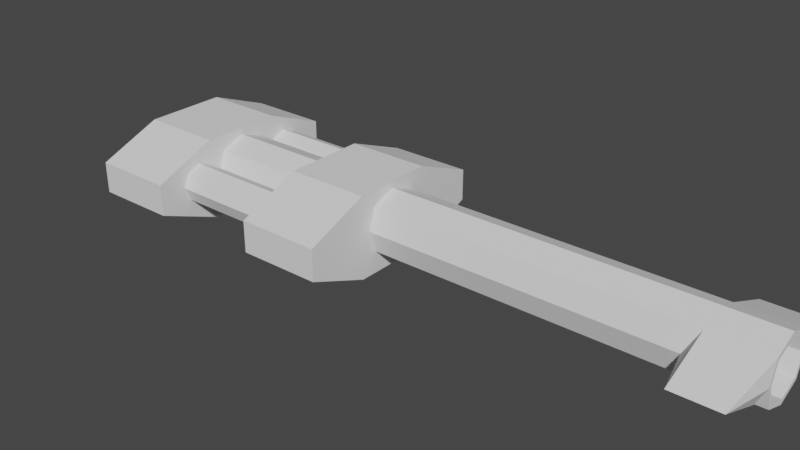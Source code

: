 # Source: cannon.blend  (saved by Blender 2.80.75; exported with 4.5.12 LTS)
import bpy
from mathutils import Matrix  # noqa: F401  (used for matrix-valued properties, if any)

bpy.ops.wm.read_factory_settings(use_empty=True)
scene = bpy.context.scene
scene.name = 'Scene'

# ---- collections
col_collection_1 = bpy.data.collections.new('Collection 1'); scene.collection.children.link(col_collection_1)

# ---- world
world_world = bpy.data.worlds.new('World'); scene.world = world_world
world_world.use_nodes = True; world_world.node_tree.nodes.clear()
_N = world_world.node_tree.nodes; _L = world_world.node_tree.links
n0 = _N.new('ShaderNodeOutputWorld'); n0.name = 'World Output'; n0.location = (300, 300)
n1 = _N.new('ShaderNodeBackground'); n1.name = 'Background'; n1.location = (10, 300)
n1.inputs[0].default_value = (0.05088, 0.05088, 0.05088, 1.0)
_L.new(n1.outputs[0], n0.inputs[0])
n0.is_active_output = True
world_world.color = (0.05088, 0.05088, 0.05088)
world_world.use_sun_shadow = False
world_world.sun_shadow_jitter_overblur = 0.0

# ---- meshes
me_cube_001 = bpy.data.meshes.new('Cube.001')
me_cube_001.from_pydata([(-3.756, -1.0, -1.0), (-3.756, -1.0, 1.0), (-1.756, -1.0, -1.0), (-1.756, -1.0, 1.0), (-3.756, -2.536, -0.3818), (-3.756, -2.536, 0.3818), (-1.756, -2.536, 0.3818), (-1.756, -2.536, -0.3818), (0.9699, -1.0, -1.0), (0.9699, -1.0, 1.0), (2.97, -1.0, -1.0), (2.97, -1.0, 1.0), (0.9699, -2.536, -0.3818), (0.9699, -2.536, 0.3818), (2.97, -2.536, 0.3818), (2.97, -2.536, -0.3818), (-3.441, -0.8949, 0.05317), (1.213, -0.8949, 0.05317), (-3.441, -1.034, -0.2816), (1.213, -1.034, -0.2816), (-3.441, -1.368, -0.4202), (1.213, -1.368, -0.4202), (-3.441, -1.703, -0.2816), (1.213, -1.703, -0.2816), (-3.441, -1.842, 0.05317), (1.213, -1.842, 0.05317), (-3.441, -1.703, 0.3879), (1.213, -1.703, 0.3879), (-3.441, -1.368, 0.5266), (1.213, -1.368, 0.5266), (-3.441, -1.034, 0.3879), (1.213, -1.034, 0.3879), (-1.814, -0.5903, -0.4707), (11.88, -0.5903, -0.4707), (-1.814, -0.7687, 0.06996), (11.88, -0.7687, 0.06996), (-1.814, -0.5903, 0.6107), (11.88, -0.5903, 0.6107), (11.63, -0.5903, -0.4707), (11.63, -1.91, 0.06996), (11.63, -0.5903, 0.6107), (10.24, -0.5903, -0.4707), (10.24, -0.7687, 0.06996), (10.24, -0.5903, 0.6107), (10.53, -0.5903, -0.4707), (10.53, -1.91, 0.06996), (10.53, -0.5903, 0.6107), (11.88, -0.5335, -0.3821), (11.88, -0.6826, 0.06996), (11.88, -0.5335, 0.522), (4.145, -0.5335, -0.3821), (4.145, -0.6826, 0.06996), (4.145, -0.5335, 0.522), (-3.756, 1.0, -1.0), (-3.756, 1.0, 1.0), (-3.756, 0.0, -1.0), (-3.756, 0.0, 1.0), (-1.756, 1.0, -1.0), (-1.756, 1.0, 1.0), (-1.756, 0.0, -1.0), (-1.756, 0.0, 1.0), (-3.756, 2.536, -0.3818), (-3.756, 2.536, 0.3818), (-1.756, 2.536, 0.3818), (-1.756, 2.536, -0.3818), (0.9699, 1.0, -1.0), (0.9699, 1.0, 1.0), (0.9699, 0.0, -1.0), (0.9699, 0.0, 1.0), (2.97, 1.0, -1.0), (2.97, 1.0, 1.0), (2.97, 0.0, -1.0), (2.97, 0.0, 1.0), (0.9699, 2.536, -0.3818), (0.9699, 2.536, 0.3818), (2.97, 2.536, 0.3818), (2.97, 2.536, -0.3818), (-3.441, 0.8949, 0.05317), (1.213, 0.8949, 0.05317), (-3.441, 1.034, -0.2816), (1.213, 1.034, -0.2816), (-3.441, 1.368, -0.4202), (1.213, 1.368, -0.4202), (-3.441, 1.703, -0.2816), (1.213, 1.703, -0.2816), (-3.441, 1.842, 0.05317), (1.213, 1.842, 0.05317), (-3.441, 1.703, 0.3879), (1.213, 1.703, 0.3879), (-3.441, 1.368, 0.5266), (1.213, 1.368, 0.5266), (-3.441, 1.034, 0.3879), (1.213, 1.034, 0.3879), (-1.814, 0.0, 0.06996), (-1.814, 0.0, -0.4707), (-1.814, 0.0, -0.6947), (11.88, 0.0, -0.6947), (-1.814, 0.5903, -0.4707), (11.88, 0.5903, -0.4707), (-1.814, 0.7687, 0.06996), (11.88, 0.7687, 0.06996), (-1.814, 0.5903, 0.6107), (11.88, 0.5903, 0.6107), (-1.814, 0.0, 0.8346), (11.88, 0.0, 0.8346), (-1.814, 0.0, 0.6107), (11.63, 0.0, -0.6947), (11.63, 0.5903, -0.4707), (11.63, 1.91, 0.06996), (11.63, 0.5903, 0.6107), (11.63, 0.0, 0.8346), (10.24, 0.0, -0.6947), (10.24, 0.5903, -0.4707), (10.24, 0.7687, 0.06996), (10.24, 0.5903, 0.6107), (10.24, 0.0, 0.8346), (10.53, 0.0, -0.6947), (10.53, 0.5903, -0.4707), (10.53, 1.91, 0.06996), (10.53, 0.5903, 0.6107), (10.53, 0.0, 0.8346), (11.88, 0.0, -0.5693), (11.88, 0.5335, -0.3821), (11.88, 0.6826, 0.06996), (11.88, 0.5335, 0.522), (11.88, 0.0, 0.7092), (4.145, 0.0, -0.3821), (4.145, 0.0, 0.06996), (4.145, 0.0, -0.5693), (4.145, 0.5335, -0.3821), (4.145, 0.6826, 0.06996), (4.145, 0.5335, 0.522), (4.145, 0.0, 0.7092), (4.145, 0.0, 0.522)], [], [(0, 1, 56, 55), (59, 60, 3, 2), (2, 3, 6, 7), (55, 59, 2, 0), (60, 56, 1, 3), (7, 6, 5, 4), (1, 0, 4, 5), (0, 2, 7, 4), (3, 1, 5, 6), (8, 9, 68, 67), (71, 72, 11, 10), (10, 11, 14, 15), (67, 71, 10, 8), (72, 68, 9, 11), (15, 14, 13, 12), (9, 8, 12, 13), (8, 10, 15, 12), (11, 9, 13, 14), (16, 17, 19, 18), (18, 19, 21, 20), (20, 21, 23, 22), (22, 23, 25, 24), (24, 25, 27, 26), (26, 27, 29, 28), (19, 17, 31, 29, 27, 25, 23, 21), (28, 29, 31, 30), (30, 31, 17, 16), (16, 18, 20, 22, 24, 26, 28, 30), (106, 96, 33, 38), (38, 33, 35, 39), (39, 35, 37, 40), (40, 37, 104, 110), (35, 33, 47, 48), (93, 94, 95, 32, 34, 36, 103, 105), (46, 40, 110, 120), (45, 39, 40, 46), (44, 38, 39, 45), (116, 106, 38, 44), (95, 111, 41, 32), (32, 41, 42, 34), (34, 42, 43, 36), (36, 43, 115, 103), (111, 116, 44, 41), (41, 44, 45, 42), (42, 45, 46, 43), (43, 46, 120, 115), (47, 121, 128, 50), (37, 35, 48, 49), (33, 96, 121, 47), (104, 37, 49, 125), (126, 127, 133, 132, 52, 51, 50, 128), (125, 49, 52, 132), (48, 47, 50, 51), (49, 48, 51, 52), (53, 55, 56, 54), (55, 59, 60, 56), (59, 57, 58, 60), (57, 64, 63, 58), (55, 53, 57, 59), (60, 58, 54, 56), (64, 61, 62, 63), (54, 62, 61, 53), (53, 61, 64, 57), (58, 63, 62, 54), (65, 67, 68, 66), (67, 71, 72, 68), (71, 69, 70, 72), (69, 76, 75, 70), (67, 65, 69, 71), (72, 70, 66, 68), (76, 73, 74, 75), (66, 74, 73, 65), (65, 73, 76, 69), (70, 75, 74, 66), (77, 79, 80, 78), (79, 81, 82, 80), (81, 83, 84, 82), (83, 85, 86, 84), (85, 87, 88, 86), (87, 89, 90, 88), (80, 82, 84, 86, 88, 90, 92, 78), (89, 91, 92, 90), (91, 77, 78, 92), (77, 91, 89, 87, 85, 83, 81, 79), (106, 107, 98, 96), (107, 108, 100, 98), (108, 109, 102, 100), (109, 110, 104, 102), (100, 123, 122, 98), (93, 105, 103, 101, 99, 97, 95, 94), (119, 120, 110, 109), (118, 119, 109, 108), (117, 118, 108, 107), (116, 117, 107, 106), (95, 97, 112, 111), (97, 99, 113, 112), (99, 101, 114, 113), (101, 103, 115, 114), (111, 112, 117, 116), (112, 113, 118, 117), (113, 114, 119, 118), (114, 115, 120, 119), (122, 129, 128, 121), (102, 124, 123, 100), (98, 122, 121, 96), (104, 125, 124, 102), (126, 128, 129, 130, 131, 132, 133, 127), (125, 132, 131, 124), (123, 130, 129, 122), (124, 131, 130, 123)])
_uv = me_cube_001.uv_layers.new(name='UVMap')
_uv.uv.foreach_set('vector', [0.3342, 0.6964, 0.1845, 0.6964, 0.1845, 0.6215, 0.3342, 0.6215, 0.5597, 0.1948, 0.7094, 0.1948, 0.7094, 0.2697, 0.5597, 0.2697, 0.6399, 0.4707, 0.6399, 0.6204, 0.5249, 0.5741, 0.5249, 0.517, 0.6099, 0.4696, 0.6099, 0.3199, 0.6847, 0.3199, 0.6847, 0.4696, 0.65, 0.1937, 0.65, 0.04401, 0.7249, 0.04401, 0.7249, 0.1937, 0.534, 0.8625, 0.534, 0.8054, 0.6837, 0.8054, 0.6837, 0.8625, 0.5238, 0.4707, 0.5238, 0.6204, 0.4088, 0.5741, 0.4088, 0.517, 0.5585, 0.3188, 0.4088, 0.3188, 0.4088, 0.1948, 0.5585, 0.1948, 0.1845, 0.3457, 0.3342, 0.3457, 0.3342, 0.4696, 0.1845, 0.4696, 0.7094, 0.6964, 0.5597, 0.6964, 0.5597, 0.6215, 0.7094, 0.6215, 0.641, 0.6204, 0.641, 0.4707, 0.7159, 0.4707, 0.7159, 0.6204, 0.6489, 0.04401, 0.6489, 0.1937, 0.5339, 0.1474, 0.5339, 0.09028, 0.6088, 0.3199, 0.6088, 0.4696, 0.5339, 0.4696, 0.5339, 0.3199, 0.4088, 0.6215, 0.5585, 0.6215, 0.5585, 0.6964, 0.4088, 0.6964, 0.8396, 0.1937, 0.7825, 0.1937, 0.7825, 0.04401, 0.8396, 0.04401, 0.2995, 0.4707, 0.2995, 0.6204, 0.1845, 0.5741, 0.1845, 0.517, 0.5328, 0.04401, 0.5328, 0.1937, 0.4088, 0.1937, 0.4088, 0.04401, 0.4088, 0.4696, 0.4088, 0.3199, 0.5328, 0.3199, 0.5328, 0.4696, 0.7814, 0.3934, 0.7814, 0.7418, 0.7542, 0.7418, 0.7542, 0.3934, 0.5328, 0.7529, 0.1845, 0.7529, 0.1845, 0.7258, 0.5328, 0.7258, 0.1845, 0.6975, 0.5328, 0.6975, 0.5328, 0.7246, 0.1845, 0.7246, 0.7542, 0.3923, 0.7542, 0.04401, 0.7814, 0.04401, 0.7814, 0.3923, 0.7531, 0.04401, 0.7531, 0.3923, 0.726, 0.3923, 0.726, 0.04401, 0.1845, 0.754, 0.5328, 0.754, 0.5328, 0.7811, 0.1845, 0.7811, 0.7452, 0.8084, 0.726, 0.7892, 0.726, 0.7621, 0.7452, 0.7429, 0.7723, 0.7429, 0.7915, 0.7621, 0.7915, 0.7892, 0.7723, 0.8084, 0.1845, 0.7823, 0.5328, 0.7823, 0.5328, 0.8094, 0.1845, 0.8094, 0.7531, 0.3934, 0.7531, 0.7418, 0.726, 0.7418, 0.726, 0.3934, 0.3545, 0.6898, 0.3353, 0.6707, 0.3353, 0.6435, 0.3545, 0.6244, 0.3816, 0.6244, 0.4008, 0.6435, 0.4008, 0.6707, 0.3816, 0.6898, 0.6436, 0.2896, 0.6436, 0.2708, 0.6909, 0.2708, 0.6909, 0.2896, 0.8199, 0.6312, 0.8036, 0.6405, 0.7825, 0.6035, 0.8199, 0.5244, 0.8199, 0.5233, 0.7825, 0.4442, 0.8036, 0.4072, 0.8199, 0.4166, 0.6436, 0.3095, 0.6436, 0.2907, 0.6909, 0.2907, 0.6909, 0.3095, 0.314, 0.5675, 0.314, 0.6101, 0.3079, 0.6051, 0.3079, 0.5695, 0.84, 0.2521, 0.84, 0.2925, 0.84, 0.3093, 0.7958, 0.2925, 0.7825, 0.2521, 0.7958, 0.2116, 0.84, 0.1948, 0.84, 0.2116, 0.5597, 0.2708, 0.6425, 0.2708, 0.6425, 0.3181, 0.5597, 0.3181, 0.6179, 0.6975, 0.7008, 0.6975, 0.7008, 0.8043, 0.6179, 0.8043, 0.534, 0.6975, 0.6168, 0.6975, 0.6168, 0.8043, 0.534, 0.8043, 0.8297, 0.6416, 0.8297, 0.7245, 0.7825, 0.7245, 0.7825, 0.6416, 0.04782, 0.0005642, 0.04782, 0.9027, 0.0005645, 0.9027, 0.0005642, 0.0005642, 0.09733, 0.9027, 0.09733, 0.0005642, 0.1399, 0.0005642, 0.1399, 0.9027, 0.09733, 0.9038, 0.9994, 0.9038, 0.9994, 0.9464, 0.09733, 0.9464, 0.0962, 0.0005642, 0.0962, 0.9027, 0.04895, 0.9027, 0.04895, 0.0005642, 0.3221, 0.518, 0.3006, 0.518, 0.3006, 0.4707, 0.3221, 0.4707, 0.1609, 0.6244, 0.1799, 0.6344, 0.1799, 0.7411, 0.1411, 0.6621, 0.6859, 0.3989, 0.7247, 0.3199, 0.7247, 0.4266, 0.7057, 0.4367, 0.3221, 0.5664, 0.3006, 0.5664, 0.3006, 0.5191, 0.3221, 0.5191, 0.9402, 0.8724, 0.9365, 0.8724, 0.9365, 0.8216, 0.9402, 0.8216, 0.3067, 0.5675, 0.3067, 0.6101, 0.3006, 0.6081, 0.3006, 0.5724, 0.332, 0.4707, 0.332, 0.518, 0.3232, 0.5146, 0.3243, 0.4723, 0.332, 0.5191, 0.332, 0.5664, 0.3243, 0.5647, 0.3232, 0.5224, 0.8336, 0.3244, 0.8336, 0.3583, 0.8336, 0.3921, 0.8336, 0.4061, 0.7936, 0.3921, 0.7825, 0.3583, 0.7936, 0.3244, 0.8336, 0.3104, 0.9874, 0.8178, 0.9874, 0.8215, 0.9365, 0.8215, 0.9365, 0.8178, 0.9599, 0.8724, 0.9568, 0.8724, 0.9568, 0.8216, 0.9599, 0.8216, 0.9567, 0.8724, 0.9536, 0.8724, 0.9536, 0.8216, 0.9567, 0.8216, 0.3342, 0.6964, 0.3342, 0.6215, 0.1845, 0.6215, 0.1845, 0.6964, 0.1845, 0.1948, 0.1845, 0.3445, 0.3342, 0.3445, 0.3342, 0.1948, 0.5597, 0.1948, 0.5597, 0.2697, 0.7094, 0.2697, 0.7094, 0.1948, 0.6399, 0.4707, 0.5249, 0.517, 0.5249, 0.5741, 0.6399, 0.6204, 0.6099, 0.4696, 0.6847, 0.4696, 0.6847, 0.3199, 0.6099, 0.3199, 0.65, 0.1937, 0.7249, 0.1937, 0.7249, 0.04401, 0.65, 0.04401, 0.534, 0.8625, 0.6837, 0.8625, 0.6837, 0.8054, 0.534, 0.8054, 0.5238, 0.4707, 0.4088, 0.517, 0.4088, 0.5741, 0.5238, 0.6204, 0.5585, 0.3188, 0.5585, 0.1948, 0.4088, 0.1948, 0.4088, 0.3188, 0.1845, 0.3457, 0.1845, 0.4696, 0.3342, 0.4696, 0.3342, 0.3457, 0.7094, 0.6964, 0.7094, 0.6215, 0.5597, 0.6215, 0.5597, 0.6964, 0.3342, 0.1937, 0.3342, 0.04401, 0.1845, 0.04401, 0.1845, 0.1937, 0.641, 0.6204, 0.7159, 0.6204, 0.7159, 0.4707, 0.641, 0.4707, 0.6489, 0.04401, 0.5339, 0.09028, 0.5339, 0.1474, 0.6489, 0.1937, 0.6088, 0.3199, 0.5339, 0.3199, 0.5339, 0.4696, 0.6088, 0.4696, 0.4088, 0.6215, 0.4088, 0.6964, 0.5585, 0.6964, 0.5585, 0.6215, 0.8396, 0.1937, 0.8396, 0.04401, 0.7825, 0.04401, 0.7825, 0.1937, 0.2995, 0.4707, 0.1845, 0.517, 0.1845, 0.5741, 0.2995, 0.6204, 0.5328, 0.04401, 0.4088, 0.04401, 0.4088, 0.1937, 0.5328, 0.1937, 0.4088, 0.4696, 0.5328, 0.4696, 0.5328, 0.3199, 0.4088, 0.3199, 0.7814, 0.3934, 0.7542, 0.3934, 0.7542, 0.7418, 0.7814, 0.7418, 0.5328, 0.7529, 0.5328, 0.7258, 0.1845, 0.7258, 0.1845, 0.7529, 0.1845, 0.6975, 0.1845, 0.7246, 0.5328, 0.7246, 0.5328, 0.6975, 0.7542, 0.3923, 0.7814, 0.3923, 0.7814, 0.04401, 0.7542, 0.04401, 0.7531, 0.04401, 0.726, 0.04401, 0.726, 0.3923, 0.7531, 0.3923, 0.1845, 0.754, 0.1845, 0.7811, 0.5328, 0.7811, 0.5328, 0.754, 0.7452, 0.8084, 0.7723, 0.8084, 0.7915, 0.7892, 0.7915, 0.7621, 0.7723, 0.7429, 0.7452, 0.7429, 0.726, 0.7621, 0.726, 0.7892, 0.1845, 0.7823, 0.1845, 0.8094, 0.5328, 0.8094, 0.5328, 0.7823, 0.7531, 0.3934, 0.726, 0.3934, 0.726, 0.7418, 0.7531, 0.7418, 0.3545, 0.6898, 0.3816, 0.6898, 0.4008, 0.6707, 0.4008, 0.6435, 0.3816, 0.6244, 0.3545, 0.6244, 0.3353, 0.6435, 0.3353, 0.6707, 0.6436, 0.2896, 0.6909, 0.2896, 0.6909, 0.2708, 0.6436, 0.2708, 0.8199, 0.6312, 0.8199, 0.5244, 0.7825, 0.6035, 0.8036, 0.6405, 0.8199, 0.5233, 0.8199, 0.4166, 0.8036, 0.4072, 0.7825, 0.4442, 0.6436, 0.3095, 0.6909, 0.3095, 0.6909, 0.2907, 0.6436, 0.2907, 0.314, 0.5675, 0.3079, 0.5695, 0.3079, 0.6051, 0.314, 0.6101, 0.84, 0.2521, 0.84, 0.2116, 0.84, 0.1948, 0.7958, 0.2116, 0.7825, 0.2521, 0.7958, 0.2925, 0.84, 0.3093, 0.84, 0.2925, 0.5597, 0.2708, 0.5597, 0.3181, 0.6425, 0.3181, 0.6425, 0.2708, 0.6179, 0.6975, 0.6179, 0.8043, 0.7008, 0.8043, 0.7008, 0.6975, 0.534, 0.6975, 0.534, 0.8043, 0.6168, 0.8043, 0.6168, 0.6975, 0.8297, 0.6416, 0.7825, 0.6416, 0.7825, 0.7245, 0.8297, 0.7245, 0.04782, 0.0005642, 0.0005642, 0.0005642, 0.0005645, 0.9027, 0.04782, 0.9027, 0.09733, 0.9027, 0.1399, 0.9027, 0.1399, 0.0005642, 0.09733, 0.0005642, 0.09733, 0.9038, 0.09733, 0.9464, 0.9994, 0.9464, 0.9994, 0.9038, 0.0962, 0.0005642, 0.04895, 0.0005642, 0.04895, 0.9027, 0.0962, 0.9027, 0.3221, 0.518, 0.3221, 0.4707, 0.3006, 0.4707, 0.3006, 0.518, 0.1609, 0.6244, 0.1411, 0.6621, 0.1799, 0.7411, 0.1799, 0.6344, 0.6859, 0.3989, 0.7057, 0.4367, 0.7247, 0.4266, 0.7247, 0.3199, 0.3221, 0.5664, 0.3221, 0.5191, 0.3006, 0.5191, 0.3006, 0.5664, 0.9402, 0.8724, 0.9402, 0.8216, 0.9365, 0.8216, 0.9365, 0.8724, 0.3067, 0.5675, 0.3006, 0.5724, 0.3006, 0.6081, 0.3067, 0.6101, 0.332, 0.4707, 0.3243, 0.4723, 0.3232, 0.5146, 0.332, 0.518, 0.332, 0.5191, 0.3232, 0.5224, 0.3243, 0.5647, 0.332, 0.5664, 0.8336, 0.3244, 0.8336, 0.3104, 0.7936, 0.3244, 0.7825, 0.3583, 0.7936, 0.3921, 0.8336, 0.4061, 0.8336, 0.3921, 0.8336, 0.3583, 0.9874, 0.8178, 0.9365, 0.8178, 0.9365, 0.8215, 0.9874, 0.8215, 0.9599, 0.8724, 0.9599, 0.8216, 0.9568, 0.8216, 0.9568, 0.8724, 0.9567, 0.8724, 0.9567, 0.8216, 0.9536, 0.8216, 0.9536, 0.8724])
me_cube_001.use_remesh_preserve_volume = False
me_cube_001.use_remesh_preserve_attributes = False
me_cube_001.use_mirror_vertex_groups = False
me_cube_001.update()
arm_armature = bpy.data.armatures.new('Armature')  # bones are not reproduced

# ---- objects
ob_armature = bpy.data.objects.new('Armature', arm_armature)
ob_cube = bpy.data.objects.new('Cube', me_cube_001)

# ---- transforms, parenting, visibility, modifiers, constraints
ob_armature.location = (0.0, 0.0, 0.0)
ob_armature.lineart.crease_threshold = 0.0
ob_cube.parent = ob_armature
ob_cube.location = (0.0, 0.0, 0.0)
ob_cube.lineart.crease_threshold = 0.0
_vg = ob_cube.vertex_groups.new(name='barrel')
_vg.add([32, 33, 34, 35, 36, 37, 38, 39, 40, 41, 42, 43, 44, 45, 46, 47, 48, 49, 50, 51, 52, 93, 94, 95, 96, 97, 98, 99, 100, 101, 102, 103, 104, 105, 106, 107, 108, 109, 110, 111, 112, 113, 114, 115, 116, 117, 118, 119, 120, 121, 122, 123, 124, 125, 126, 127, 128, 129, 130, 131, 132, 133], 1.0, 'REPLACE')
_vg = ob_cube.vertex_groups.new(name='ballast')
_vg.add([16, 17, 18, 19, 20, 21, 22, 23, 24, 25, 26, 27, 28, 29, 30, 31, 77, 78, 79, 80, 81, 82, 83, 84, 85, 86, 87, 88, 89, 90, 91, 92], 1.0, 'REPLACE')
_vg = ob_cube.vertex_groups.new(name='base')
_vg.add([0, 1, 2, 3, 4, 5, 6, 7, 8, 9, 10, 11, 12, 13, 14, 15, 53, 54, 55, 56, 57, 58, 59, 60, 61, 62, 63, 64, 65, 66, 67, 68, 69, 70, 71, 72, 73, 74, 75, 76], 1.0, 'REPLACE')
_m = ob_cube.modifiers.new('Armature', 'ARMATURE')
_m.object = ob_armature

# ---- collection membership
col_collection_1.objects.link(ob_armature)
col_collection_1.objects.link(ob_cube)

# ---- scene / render settings (as saved in the file)
scene.frame_start = 0; scene.frame_end = 5; scene.frame_set(0)
scene.render.engine = 'BLENDER_EEVEE_NEXT'
scene.cycles.use_denoising = False
scene.cycles.samples = 128
scene.cycles.sampling_pattern = 'TABULATED_SOBOL'
scene.cycles.use_adaptive_sampling = False
scene.cycles.use_light_tree = False
scene.view_settings.view_transform = 'Filmic'
bpy.context.view_layer.update()

# ---- added for rendering (the .blend has no active camera and no usable light): camera, sun
cam_auto = bpy.data.cameras.new('AutoCamera')
cam_auto.lens = 50.0
cam_auto.sensor_width = 36.0
cam_auto.clip_end = 1000.0
ob_auto_camera = bpy.data.objects.new('AutoCamera', cam_auto)
scene.collection.objects.link(ob_auto_camera)
ob_auto_camera.location = (16.9444, -16.529, 11.0193)
ob_auto_camera.rotation_euler = (1.09748, -7.21219e-08, 0.694738)
scene.camera = ob_auto_camera
light_auto_sun = bpy.data.lights.new('AutoSun', 'SUN')
light_auto_sun.energy = 3.0
light_auto_sun.angle = 0.0523599
ob_auto_sun = bpy.data.objects.new('AutoSun', light_auto_sun)
scene.collection.objects.link(ob_auto_sun)
ob_auto_sun.rotation_euler = (0.872665, 0.174533, 0.523599)
bpy.context.view_layer.update()
